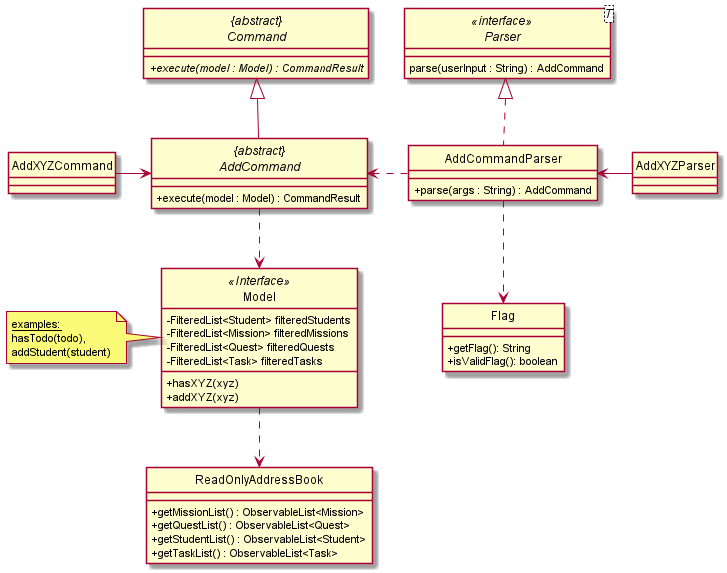

The diagram above was rendered by PlantUML. Its source (embedded in the PNG):
@startuml
skinparam backgroundColor #ffffff
skinparam classAttributeIconSize 0
hide circle

class AddXYZCommand

abstract class "{abstract}\nCommand" {
    + {abstract} execute(model : Model) : CommandResult
}

class Model <<Interface>> {
    - FilteredList<Student> filteredStudents
    - FilteredList<Mission> filteredMissions
    - FilteredList<Quest> filteredQuests
    - FilteredList<Task> filteredTasks

    + hasXYZ(xyz)
    + addXYZ(xyz)
}

class ReadOnlyAddressBook {
    + getMissionList() : ObservableList<Mission>
    + getQuestList() : ObservableList<Quest>
    + getStudentList() : ObservableList<Student>
    + getTaskList() : ObservableList<Task>
}

abstract class "{abstract}\nAddCommand"{
    + execute(model : Model) : CommandResult
}

class AddCommandParser implements Parser {
    + parse(args : String) : AddCommand
}

interface Parser<T> <<interface>> {
    parse(userInput : String) : AddCommand
}

class Flag {
    + getFlag(): String
    + isValidFlag(): boolean
}

class AddXYZParser

"{abstract}\nAddCommand" <..left AddCommandParser
"{abstract}\nAddCommand" ..> Model
Model ..> ReadOnlyAddressBook
"{abstract}\nAddCommand" --up|> "{abstract}\nCommand"
AddCommandParser ..> Flag

AddXYZCommand -right-> "{abstract}\nAddCommand"
AddXYZParser -left-> AddCommandParser

note as N1
  <size: 11><u>examples:</u>
  <size: 11>hasTodo(todo),</size>
  <size: 11>addStudent(student)</size>
end note

N1 .right. Model
@enduml